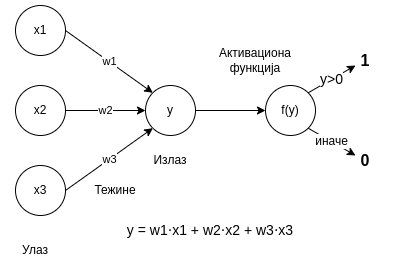

The diagram above was exported from draw.io. Its source (the exported page's mxGraphModel, read from the mxfile embedded in the PNG):
<mxGraphModel dx="1348" dy="773" grid="1" gridSize="10" guides="1" tooltips="1" connect="1" arrows="1" fold="1" page="1" pageScale="1" pageWidth="850" pageHeight="1100" math="0" shadow="0">
  <root>
    <mxCell id="0" />
    <mxCell id="1" parent="0" />
    <mxCell id="YR2nYowUGf83xRO4ic7A-2" value="x1" style="ellipse;whiteSpace=wrap;html=1;aspect=fixed;" vertex="1" parent="1">
      <mxGeometry x="230" y="320" width="50" height="50" as="geometry" />
    </mxCell>
    <mxCell id="YR2nYowUGf83xRO4ic7A-7" value="w2" style="edgeStyle=orthogonalEdgeStyle;rounded=0;orthogonalLoop=1;jettySize=auto;html=1;exitX=1;exitY=0.5;exitDx=0;exitDy=0;entryX=0;entryY=0.5;entryDx=0;entryDy=0;" edge="1" parent="1" source="YR2nYowUGf83xRO4ic7A-3" target="YR2nYowUGf83xRO4ic7A-5">
      <mxGeometry relative="1" as="geometry" />
    </mxCell>
    <mxCell id="YR2nYowUGf83xRO4ic7A-3" value="x2" style="ellipse;whiteSpace=wrap;html=1;aspect=fixed;" vertex="1" parent="1">
      <mxGeometry x="230" y="400" width="50" height="50" as="geometry" />
    </mxCell>
    <mxCell id="YR2nYowUGf83xRO4ic7A-4" value="x3" style="ellipse;whiteSpace=wrap;html=1;aspect=fixed;" vertex="1" parent="1">
      <mxGeometry x="230" y="480" width="50" height="50" as="geometry" />
    </mxCell>
    <mxCell id="YR2nYowUGf83xRO4ic7A-14" value="" style="edgeStyle=orthogonalEdgeStyle;rounded=0;orthogonalLoop=1;jettySize=auto;html=1;" edge="1" parent="1" source="YR2nYowUGf83xRO4ic7A-5" target="YR2nYowUGf83xRO4ic7A-13">
      <mxGeometry relative="1" as="geometry" />
    </mxCell>
    <mxCell id="YR2nYowUGf83xRO4ic7A-5" value="y" style="ellipse;whiteSpace=wrap;html=1;aspect=fixed;" vertex="1" parent="1">
      <mxGeometry x="360" y="400" width="50" height="50" as="geometry" />
    </mxCell>
    <mxCell id="YR2nYowUGf83xRO4ic7A-6" value="w1" style="endArrow=classic;html=1;rounded=0;exitX=1;exitY=0.5;exitDx=0;exitDy=0;entryX=0;entryY=0;entryDx=0;entryDy=0;" edge="1" parent="1" source="YR2nYowUGf83xRO4ic7A-2" target="YR2nYowUGf83xRO4ic7A-5">
      <mxGeometry width="50" height="50" relative="1" as="geometry">
        <mxPoint x="400" y="420" as="sourcePoint" />
        <mxPoint x="450" y="370" as="targetPoint" />
      </mxGeometry>
    </mxCell>
    <mxCell id="YR2nYowUGf83xRO4ic7A-8" value="w3" style="endArrow=classic;html=1;rounded=0;exitX=1;exitY=0.5;exitDx=0;exitDy=0;entryX=0;entryY=1;entryDx=0;entryDy=0;" edge="1" parent="1" source="YR2nYowUGf83xRO4ic7A-4" target="YR2nYowUGf83xRO4ic7A-5">
      <mxGeometry width="50" height="50" relative="1" as="geometry">
        <mxPoint x="400" y="420" as="sourcePoint" />
        <mxPoint x="450" y="370" as="targetPoint" />
      </mxGeometry>
    </mxCell>
    <mxCell id="YR2nYowUGf83xRO4ic7A-9" value="y = w1⋅x1 + w2⋅x2 + w3⋅x3" style="text;html=1;strokeColor=none;fillColor=none;align=center;verticalAlign=middle;whiteSpace=wrap;rounded=0;fontSize=14;" vertex="1" parent="1">
      <mxGeometry x="315" y="530" width="220" height="30" as="geometry" />
    </mxCell>
    <mxCell id="YR2nYowUGf83xRO4ic7A-10" value="Улаз" style="text;html=1;strokeColor=none;fillColor=none;align=center;verticalAlign=middle;whiteSpace=wrap;rounded=0;" vertex="1" parent="1">
      <mxGeometry x="220" y="550" width="60" height="30" as="geometry" />
    </mxCell>
    <mxCell id="YR2nYowUGf83xRO4ic7A-11" value="Тежине" style="text;html=1;strokeColor=none;fillColor=none;align=center;verticalAlign=middle;whiteSpace=wrap;rounded=0;" vertex="1" parent="1">
      <mxGeometry x="300" y="490" width="60" height="30" as="geometry" />
    </mxCell>
    <mxCell id="YR2nYowUGf83xRO4ic7A-12" value="Излаз" style="text;html=1;strokeColor=none;fillColor=none;align=center;verticalAlign=middle;whiteSpace=wrap;rounded=0;" vertex="1" parent="1">
      <mxGeometry x="355" y="460" width="60" height="30" as="geometry" />
    </mxCell>
    <mxCell id="YR2nYowUGf83xRO4ic7A-13" value="f(y)" style="ellipse;whiteSpace=wrap;html=1;aspect=fixed;" vertex="1" parent="1">
      <mxGeometry x="480" y="400" width="50" height="50" as="geometry" />
    </mxCell>
    <mxCell id="YR2nYowUGf83xRO4ic7A-15" value="Активациона&lt;br&gt;функција" style="text;html=1;strokeColor=none;fillColor=none;align=center;verticalAlign=middle;whiteSpace=wrap;rounded=0;" vertex="1" parent="1">
      <mxGeometry x="440" y="360" width="60" height="30" as="geometry" />
    </mxCell>
    <mxCell id="YR2nYowUGf83xRO4ic7A-16" value="y&amp;gt;0" style="endArrow=classic;html=1;rounded=0;exitX=1;exitY=0;exitDx=0;exitDy=0;fontSize=14;spacingLeft=0;" edge="1" parent="1" source="YR2nYowUGf83xRO4ic7A-13">
      <mxGeometry width="50" height="50" relative="1" as="geometry">
        <mxPoint x="400" y="400" as="sourcePoint" />
        <mxPoint x="570" y="380" as="targetPoint" />
      </mxGeometry>
    </mxCell>
    <mxCell id="YR2nYowUGf83xRO4ic7A-17" value="иначе" style="endArrow=classic;html=1;rounded=0;exitX=1;exitY=1;exitDx=0;exitDy=0;fontSize=12;" edge="1" parent="1" source="YR2nYowUGf83xRO4ic7A-13">
      <mxGeometry width="50" height="50" relative="1" as="geometry">
        <mxPoint x="532.6776695296637" y="417.3223304703363" as="sourcePoint" />
        <mxPoint x="570" y="470" as="targetPoint" />
      </mxGeometry>
    </mxCell>
    <mxCell id="YR2nYowUGf83xRO4ic7A-18" value="1" style="text;html=1;strokeColor=none;fillColor=none;align=center;verticalAlign=middle;whiteSpace=wrap;rounded=0;fontSize=16;fontStyle=1" vertex="1" parent="1">
      <mxGeometry x="550" y="360" width="60" height="30" as="geometry" />
    </mxCell>
    <mxCell id="YR2nYowUGf83xRO4ic7A-19" value="0" style="text;html=1;strokeColor=none;fillColor=none;align=center;verticalAlign=middle;whiteSpace=wrap;rounded=0;fontSize=16;fontStyle=1" vertex="1" parent="1">
      <mxGeometry x="550" y="460" width="60" height="30" as="geometry" />
    </mxCell>
  </root>
</mxGraphModel>